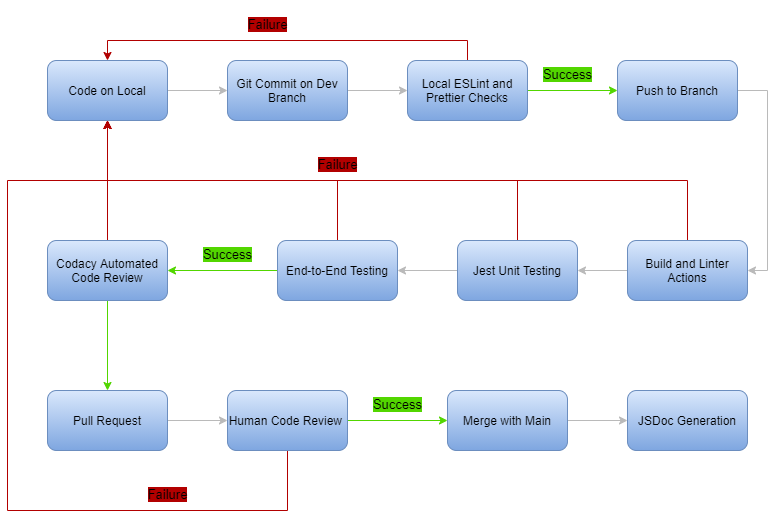

The diagram above was exported from draw.io. Its source (the exported page's mxGraphModel, read from the mxfile embedded in the PNG):
<mxGraphModel dx="1171" dy="530" grid="1" gridSize="10" guides="1" tooltips="1" connect="1" arrows="1" fold="1" page="1" pageScale="1" pageWidth="850" pageHeight="1100" math="0" shadow="0">
  <root>
    <mxCell id="0" />
    <mxCell id="1" parent="0" />
    <mxCell id="26" style="edgeStyle=orthogonalEdgeStyle;rounded=0;orthogonalLoop=1;jettySize=auto;html=1;entryX=0;entryY=0.5;entryDx=0;entryDy=0;fillColor=#f5f5f5;gradientColor=#b3b3b3;strokeColor=#BABABA;" edge="1" parent="1" source="27" target="29">
      <mxGeometry relative="1" as="geometry" />
    </mxCell>
    <mxCell id="27" value="&lt;font color=&quot;#000000&quot;&gt;Code on Local&lt;/font&gt;" style="rounded=1;whiteSpace=wrap;html=1;fillColor=#dae8fc;strokeColor=#6c8ebf;gradientColor=#7ea6e0;" vertex="1" parent="1">
      <mxGeometry x="80" y="400" width="120" height="60" as="geometry" />
    </mxCell>
    <mxCell id="28" style="edgeStyle=orthogonalEdgeStyle;rounded=0;orthogonalLoop=1;jettySize=auto;html=1;exitX=1;exitY=0.5;exitDx=0;exitDy=0;entryX=0;entryY=0.5;entryDx=0;entryDy=0;strokeColor=#BABABA;" edge="1" parent="1" source="29" target="31">
      <mxGeometry relative="1" as="geometry" />
    </mxCell>
    <mxCell id="29" value="&lt;font color=&quot;#000000&quot;&gt;Git Commit on Dev Branch&lt;/font&gt;" style="rounded=1;whiteSpace=wrap;html=1;gradientColor=#7ea6e0;fillColor=#dae8fc;strokeColor=#6c8ebf;" vertex="1" parent="1">
      <mxGeometry x="260" y="400" width="120" height="60" as="geometry" />
    </mxCell>
    <mxCell id="30" style="edgeStyle=orthogonalEdgeStyle;rounded=0;orthogonalLoop=1;jettySize=auto;html=1;exitX=1;exitY=0.5;exitDx=0;exitDy=0;fillColor=#60a917;strokeColor=#52D600;entryX=0;entryY=0.5;entryDx=0;entryDy=0;" edge="1" parent="1" source="31" target="34">
      <mxGeometry relative="1" as="geometry">
        <mxPoint x="619.9999999999998" y="430.0000000000001" as="targetPoint" />
      </mxGeometry>
    </mxCell>
    <mxCell id="45" style="edgeStyle=orthogonalEdgeStyle;rounded=0;orthogonalLoop=1;jettySize=auto;html=1;exitX=0.5;exitY=0;exitDx=0;exitDy=0;entryX=0.5;entryY=0;entryDx=0;entryDy=0;fillColor=#e51400;strokeColor=#B20000;" edge="1" parent="1" source="31" target="27">
      <mxGeometry relative="1" as="geometry" />
    </mxCell>
    <mxCell id="31" value="&lt;font color=&quot;#000000&quot;&gt;Local ESLint and Prettier Checks&lt;/font&gt;" style="rounded=1;whiteSpace=wrap;html=1;gradientColor=#7ea6e0;fillColor=#dae8fc;strokeColor=#6c8ebf;" vertex="1" parent="1">
      <mxGeometry x="440" y="400" width="120" height="60" as="geometry" />
    </mxCell>
    <mxCell id="33" value="&lt;font style=&quot;font-size: 13px ; font-weight: normal ; background-color: rgb(82 , 214 , 0)&quot; color=&quot;#000000&quot;&gt;Success&lt;/font&gt;" style="text;strokeColor=none;fillColor=none;html=1;fontSize=24;fontStyle=1;verticalAlign=middle;align=center;" vertex="1" parent="1">
      <mxGeometry x="550" y="390" width="100" height="40" as="geometry" />
    </mxCell>
    <mxCell id="63" style="edgeStyle=orthogonalEdgeStyle;rounded=0;orthogonalLoop=1;jettySize=auto;html=1;exitX=1;exitY=0.5;exitDx=0;exitDy=0;entryX=1;entryY=0.5;entryDx=0;entryDy=0;strokeColor=#BABABA;" edge="1" parent="1" source="34" target="35">
      <mxGeometry relative="1" as="geometry" />
    </mxCell>
    <mxCell id="34" value="&lt;font color=&quot;#000000&quot;&gt;Push to Branch&lt;/font&gt;" style="rounded=1;whiteSpace=wrap;html=1;gradientColor=#7ea6e0;fillColor=#dae8fc;strokeColor=#6c8ebf;" vertex="1" parent="1">
      <mxGeometry x="650" y="400" width="120" height="60" as="geometry" />
    </mxCell>
    <mxCell id="52" style="edgeStyle=orthogonalEdgeStyle;rounded=0;orthogonalLoop=1;jettySize=auto;html=1;entryX=0.5;entryY=1;entryDx=0;entryDy=0;fillColor=#e51400;strokeColor=#B20000;" edge="1" parent="1" source="35" target="27">
      <mxGeometry relative="1" as="geometry">
        <Array as="points">
          <mxPoint x="720" y="520" />
          <mxPoint x="140" y="520" />
        </Array>
      </mxGeometry>
    </mxCell>
    <mxCell id="56" style="edgeStyle=orthogonalEdgeStyle;rounded=0;orthogonalLoop=1;jettySize=auto;html=1;exitX=0;exitY=0.5;exitDx=0;exitDy=0;strokeColor=#BABABA;" edge="1" parent="1" source="35" target="37">
      <mxGeometry relative="1" as="geometry" />
    </mxCell>
    <mxCell id="35" value="&lt;font color=&quot;#000000&quot;&gt;Build and Linter Actions&lt;br&gt;&lt;/font&gt;" style="rounded=1;whiteSpace=wrap;html=1;gradientColor=#7ea6e0;fillColor=#dae8fc;strokeColor=#6c8ebf;" vertex="1" parent="1">
      <mxGeometry x="660" y="580" width="120" height="60" as="geometry" />
    </mxCell>
    <mxCell id="49" style="edgeStyle=orthogonalEdgeStyle;rounded=0;orthogonalLoop=1;jettySize=auto;html=1;exitX=0.5;exitY=0;exitDx=0;exitDy=0;entryX=0.5;entryY=1;entryDx=0;entryDy=0;fillColor=#e51400;strokeColor=#B20000;" edge="1" parent="1" source="37" target="27">
      <mxGeometry relative="1" as="geometry" />
    </mxCell>
    <mxCell id="55" style="edgeStyle=orthogonalEdgeStyle;rounded=0;orthogonalLoop=1;jettySize=auto;html=1;entryX=1;entryY=0.5;entryDx=0;entryDy=0;strokeColor=#BABABA;" edge="1" parent="1" source="37" target="38">
      <mxGeometry relative="1" as="geometry" />
    </mxCell>
    <mxCell id="37" value="&lt;font color=&quot;#000000&quot;&gt;Jest Unit Testing&lt;/font&gt;" style="rounded=1;whiteSpace=wrap;html=1;gradientColor=#7ea6e0;fillColor=#dae8fc;strokeColor=#6c8ebf;" vertex="1" parent="1">
      <mxGeometry x="490" y="580" width="120" height="60" as="geometry" />
    </mxCell>
    <mxCell id="50" style="edgeStyle=orthogonalEdgeStyle;rounded=0;orthogonalLoop=1;jettySize=auto;html=1;entryX=0.5;entryY=1;entryDx=0;entryDy=0;fillColor=#e51400;strokeColor=#B20000;" edge="1" parent="1" source="38" target="27">
      <mxGeometry relative="1" as="geometry">
        <Array as="points">
          <mxPoint x="370" y="520" />
          <mxPoint x="140" y="520" />
        </Array>
      </mxGeometry>
    </mxCell>
    <mxCell id="54" style="edgeStyle=orthogonalEdgeStyle;rounded=0;orthogonalLoop=1;jettySize=auto;html=1;exitX=0;exitY=0.5;exitDx=0;exitDy=0;entryX=1;entryY=0.5;entryDx=0;entryDy=0;strokeColor=#52D600;" edge="1" parent="1" source="38" target="39">
      <mxGeometry relative="1" as="geometry" />
    </mxCell>
    <mxCell id="38" value="&lt;font color=&quot;#000000&quot;&gt;End-to-End Testing&lt;/font&gt;" style="rounded=1;whiteSpace=wrap;html=1;gradientColor=#7ea6e0;fillColor=#dae8fc;strokeColor=#6c8ebf;" vertex="1" parent="1">
      <mxGeometry x="310" y="580" width="120" height="60" as="geometry" />
    </mxCell>
    <mxCell id="57" style="edgeStyle=orthogonalEdgeStyle;rounded=0;orthogonalLoop=1;jettySize=auto;html=1;entryX=0.5;entryY=1;entryDx=0;entryDy=0;strokeColor=#B20000;fillColor=#e51400;" edge="1" parent="1" source="39" target="27">
      <mxGeometry relative="1" as="geometry" />
    </mxCell>
    <mxCell id="59" style="edgeStyle=orthogonalEdgeStyle;rounded=0;orthogonalLoop=1;jettySize=auto;html=1;exitX=0.5;exitY=1;exitDx=0;exitDy=0;entryX=0.5;entryY=0;entryDx=0;entryDy=0;strokeColor=#52D600;" edge="1" parent="1" source="39" target="40">
      <mxGeometry relative="1" as="geometry" />
    </mxCell>
    <mxCell id="39" value="&lt;font color=&quot;#000000&quot;&gt;Codacy Automated Code Review&lt;/font&gt;" style="rounded=1;whiteSpace=wrap;html=1;gradientColor=#7ea6e0;fillColor=#dae8fc;strokeColor=#6c8ebf;" vertex="1" parent="1">
      <mxGeometry x="80" y="580" width="120" height="60" as="geometry" />
    </mxCell>
    <mxCell id="60" style="edgeStyle=orthogonalEdgeStyle;rounded=0;orthogonalLoop=1;jettySize=auto;html=1;exitX=1;exitY=0.5;exitDx=0;exitDy=0;entryX=0;entryY=0.5;entryDx=0;entryDy=0;strokeColor=#BABABA;" edge="1" parent="1" source="40" target="41">
      <mxGeometry relative="1" as="geometry" />
    </mxCell>
    <mxCell id="40" value="&lt;font color=&quot;#000000&quot;&gt;Pull Request&lt;/font&gt;" style="rounded=1;whiteSpace=wrap;html=1;gradientColor=#7ea6e0;fillColor=#dae8fc;strokeColor=#6c8ebf;" vertex="1" parent="1">
      <mxGeometry x="80" y="730" width="120" height="60" as="geometry" />
    </mxCell>
    <mxCell id="61" style="edgeStyle=orthogonalEdgeStyle;rounded=0;orthogonalLoop=1;jettySize=auto;html=1;exitX=1;exitY=0.5;exitDx=0;exitDy=0;entryX=0;entryY=0.5;entryDx=0;entryDy=0;strokeColor=#52D600;" edge="1" parent="1" source="41" target="42">
      <mxGeometry relative="1" as="geometry" />
    </mxCell>
    <mxCell id="65" style="edgeStyle=orthogonalEdgeStyle;rounded=0;orthogonalLoop=1;jettySize=auto;html=1;entryX=0.5;entryY=1;entryDx=0;entryDy=0;strokeColor=#B20000;fillColor=#e51400;" edge="1" parent="1" source="41" target="27">
      <mxGeometry relative="1" as="geometry">
        <Array as="points">
          <mxPoint x="320" y="850" />
          <mxPoint x="40" y="850" />
          <mxPoint x="40" y="520" />
          <mxPoint x="140" y="520" />
        </Array>
      </mxGeometry>
    </mxCell>
    <mxCell id="41" value="&lt;font color=&quot;#000000&quot;&gt;Human Code Review&amp;nbsp;&lt;/font&gt;" style="rounded=1;whiteSpace=wrap;html=1;gradientColor=#7ea6e0;fillColor=#dae8fc;strokeColor=#6c8ebf;" vertex="1" parent="1">
      <mxGeometry x="260" y="730" width="120" height="60" as="geometry" />
    </mxCell>
    <mxCell id="62" style="edgeStyle=orthogonalEdgeStyle;rounded=0;orthogonalLoop=1;jettySize=auto;html=1;exitX=1;exitY=0.5;exitDx=0;exitDy=0;entryX=0;entryY=0.5;entryDx=0;entryDy=0;strokeColor=#BABABA;" edge="1" parent="1" source="42" target="43">
      <mxGeometry relative="1" as="geometry" />
    </mxCell>
    <mxCell id="42" value="&lt;font color=&quot;#000000&quot;&gt;Merge with Main&lt;/font&gt;" style="rounded=1;whiteSpace=wrap;html=1;gradientColor=#7ea6e0;fillColor=#dae8fc;strokeColor=#6c8ebf;" vertex="1" parent="1">
      <mxGeometry x="480" y="730" width="120" height="60" as="geometry" />
    </mxCell>
    <mxCell id="43" value="&lt;font color=&quot;#000000&quot;&gt;JSDoc Generation&lt;/font&gt;" style="rounded=1;whiteSpace=wrap;html=1;gradientColor=#7ea6e0;fillColor=#dae8fc;strokeColor=#6c8ebf;" vertex="1" parent="1">
      <mxGeometry x="660" y="730" width="120" height="60" as="geometry" />
    </mxCell>
    <mxCell id="44" value="&lt;font style=&quot;font-size: 13px ; font-weight: normal ; background-color: rgb(178 , 0 , 0)&quot; color=&quot;#000000&quot;&gt;Failure&lt;/font&gt;" style="text;strokeColor=none;fillColor=none;html=1;fontSize=24;fontStyle=1;verticalAlign=middle;align=center;" vertex="1" parent="1">
      <mxGeometry x="250" y="340" width="100" height="40" as="geometry" />
    </mxCell>
    <mxCell id="48" value="&lt;font style=&quot;font-size: 13px ; font-weight: normal ; background-color: rgb(178 , 0 , 0)&quot; color=&quot;#000000&quot;&gt;Failure&lt;/font&gt;" style="text;strokeColor=none;fillColor=none;html=1;fontSize=24;fontStyle=1;verticalAlign=middle;align=center;" vertex="1" parent="1">
      <mxGeometry x="320" y="480" width="100" height="40" as="geometry" />
    </mxCell>
    <mxCell id="53" value="&lt;font style=&quot;font-size: 13px ; font-weight: normal ; background-color: rgb(82 , 214 , 0)&quot; color=&quot;#000000&quot;&gt;Success&lt;/font&gt;" style="text;strokeColor=none;fillColor=none;html=1;fontSize=24;fontStyle=1;verticalAlign=middle;align=center;" vertex="1" parent="1">
      <mxGeometry x="210" y="570" width="100" height="40" as="geometry" />
    </mxCell>
    <mxCell id="64" value="&lt;font style=&quot;font-size: 13px ; font-weight: normal ; background-color: rgb(82 , 214 , 0)&quot; color=&quot;#000000&quot;&gt;Success&lt;/font&gt;" style="text;strokeColor=none;fillColor=none;html=1;fontSize=24;fontStyle=1;verticalAlign=middle;align=center;" vertex="1" parent="1">
      <mxGeometry x="380" y="720" width="100" height="40" as="geometry" />
    </mxCell>
    <mxCell id="66" value="&lt;font style=&quot;font-size: 13px ; font-weight: normal ; background-color: rgb(178 , 0 , 0)&quot; color=&quot;#000000&quot;&gt;Failure&lt;/font&gt;" style="text;strokeColor=none;fillColor=none;html=1;fontSize=24;fontStyle=1;verticalAlign=middle;align=center;" vertex="1" parent="1">
      <mxGeometry x="150" y="810" width="100" height="40" as="geometry" />
    </mxCell>
  </root>
</mxGraphModel>